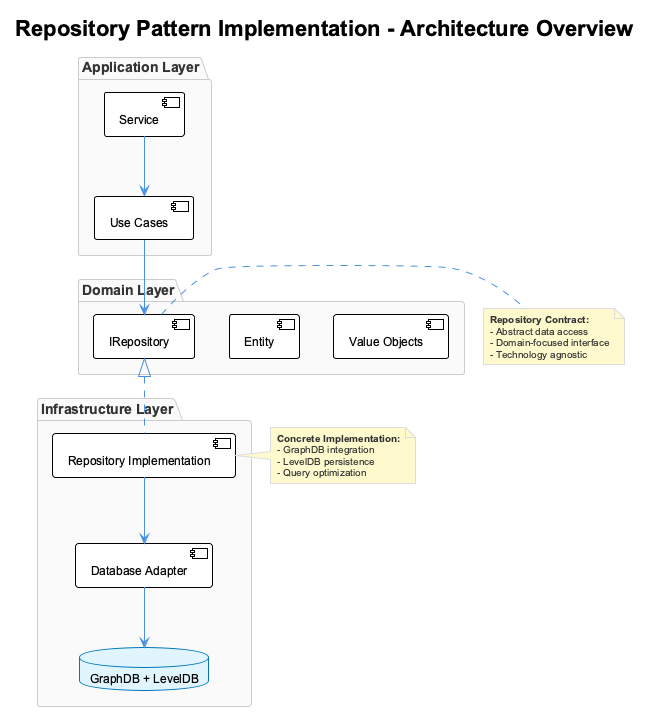

The diagram above was rendered by PlantUML. Its source (embedded in the PNG):
@startuml repositorypatternimplementation-architecture
!include ../../../docs/puml/_standard-style.puml

title Repository Pattern Implementation - Architecture Overview

package "Application Layer" {
  [Service] as Service
  [Use Cases] as UseCases
}

package "Domain Layer" {
  [IRepository] as IRepo
  [Entity] as Entity
  [Value Objects] as VO
}

package "Infrastructure Layer" {
  [Repository Implementation] as RepoImpl
  [Database Adapter] as DBAdapter
  database "GraphDB + LevelDB" as DB
}

Service --> UseCases
UseCases --> IRepo
IRepo <|.. RepoImpl
RepoImpl --> DBAdapter
DBAdapter --> DB

note right of IRepo
  **Repository Contract:**
  - Abstract data access
  - Domain-focused interface
  - Technology agnostic
end note

note right of RepoImpl
  **Concrete Implementation:**
  - GraphDB integration
  - LevelDB persistence
  - Query optimization
end note

@enduml